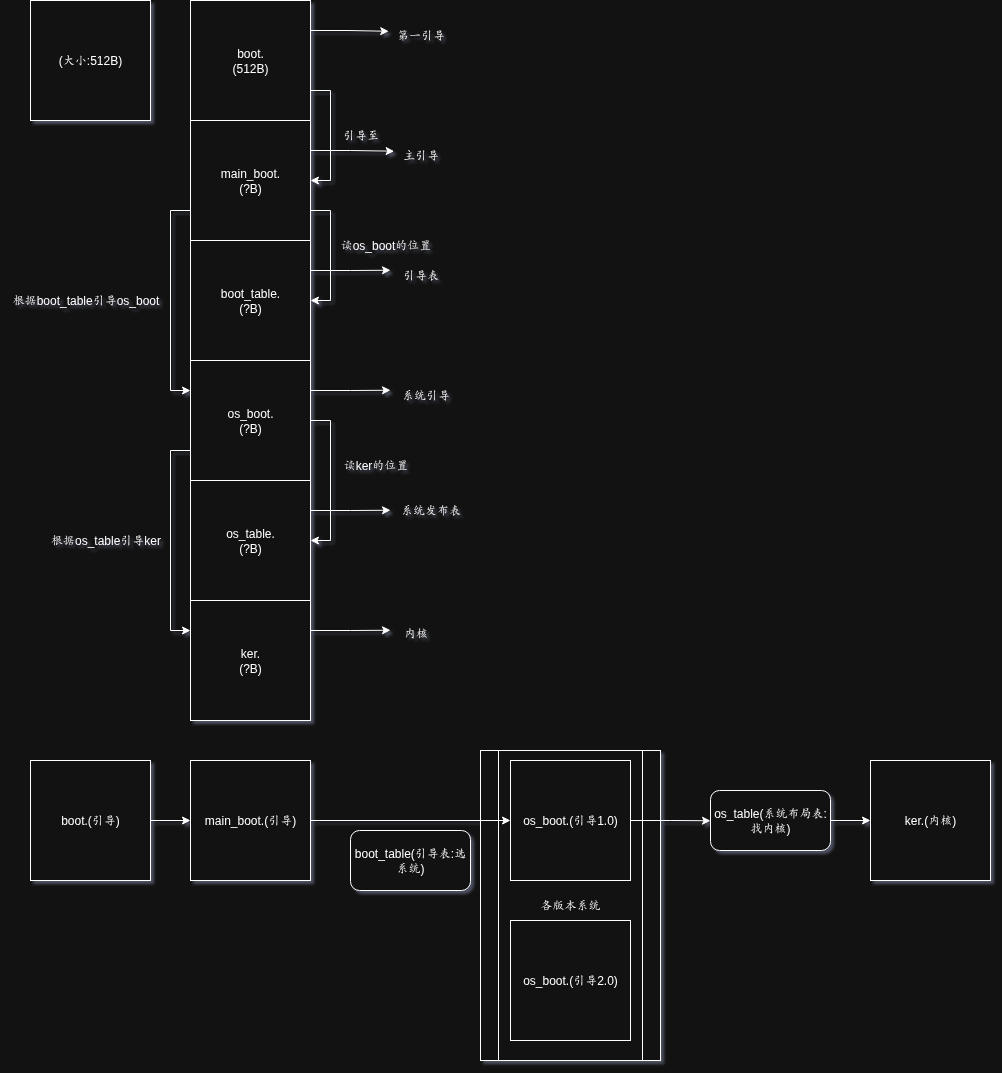

The diagram above was exported from draw.io. Its source (the exported page's mxGraphModel, read from the mxfile embedded in the PNG):
<mxGraphModel dx="2316" dy="1278" grid="1" gridSize="10" guides="1" tooltips="1" connect="1" arrows="1" fold="1" page="1" pageScale="1" pageWidth="827" pageHeight="1169" background="none" math="0" shadow="1">
  <root>
    <mxCell id="0" />
    <mxCell id="1" parent="0" />
    <mxCell id="Y3zueREu-dqRtvChvulN-125" value="各版本系统" style="shape=process;whiteSpace=wrap;html=1;backgroundOutline=1;" vertex="1" parent="1">
      <mxGeometry x="490" y="790" width="180" height="310" as="geometry" />
    </mxCell>
    <mxCell id="Y3zueREu-dqRtvChvulN-7" style="edgeStyle=orthogonalEdgeStyle;rounded=0;orthogonalLoop=1;jettySize=auto;html=1;exitX=1;exitY=0.25;exitDx=0;exitDy=0;entryX=0.046;entryY=0.36;entryDx=0;entryDy=0;entryPerimeter=0;" edge="1" parent="1" source="Ro28MUHaDOir3ddbiXXP-1" target="Y3zueREu-dqRtvChvulN-10">
      <mxGeometry relative="1" as="geometry">
        <mxPoint x="400" y="100.26315789473688" as="targetPoint" />
      </mxGeometry>
    </mxCell>
    <mxCell id="Y3zueREu-dqRtvChvulN-16" style="edgeStyle=orthogonalEdgeStyle;rounded=0;orthogonalLoop=1;jettySize=auto;html=1;exitX=1;exitY=0.75;exitDx=0;exitDy=0;entryX=1;entryY=0.5;entryDx=0;entryDy=0;" edge="1" parent="1" source="Ro28MUHaDOir3ddbiXXP-1" target="Ro28MUHaDOir3ddbiXXP-2">
      <mxGeometry relative="1" as="geometry" />
    </mxCell>
    <mxCell id="Ro28MUHaDOir3ddbiXXP-1" value="boot.&lt;div&gt;(512B)&lt;/div&gt;" style="whiteSpace=wrap;html=1;aspect=fixed;" parent="1" vertex="1">
      <mxGeometry x="200" y="40" width="120" height="120" as="geometry" />
    </mxCell>
    <mxCell id="Y3zueREu-dqRtvChvulN-11" style="edgeStyle=orthogonalEdgeStyle;rounded=0;orthogonalLoop=1;jettySize=auto;html=1;exitX=1;exitY=0.25;exitDx=0;exitDy=0;entryX=0.061;entryY=0.356;entryDx=0;entryDy=0;entryPerimeter=0;" edge="1" parent="1" source="Ro28MUHaDOir3ddbiXXP-2" target="Y3zueREu-dqRtvChvulN-12">
      <mxGeometry relative="1" as="geometry">
        <mxPoint x="400" y="189.73684210526324" as="targetPoint" />
      </mxGeometry>
    </mxCell>
    <mxCell id="Y3zueREu-dqRtvChvulN-13" style="edgeStyle=orthogonalEdgeStyle;rounded=0;orthogonalLoop=1;jettySize=auto;html=1;exitX=1;exitY=0.75;exitDx=0;exitDy=0;entryX=1;entryY=0.5;entryDx=0;entryDy=0;" edge="1" parent="1" source="Ro28MUHaDOir3ddbiXXP-2" target="Y3zueREu-dqRtvChvulN-2">
      <mxGeometry relative="1" as="geometry" />
    </mxCell>
    <mxCell id="Y3zueREu-dqRtvChvulN-20" style="edgeStyle=orthogonalEdgeStyle;rounded=0;orthogonalLoop=1;jettySize=auto;html=1;exitX=0;exitY=0.75;exitDx=0;exitDy=0;entryX=0;entryY=0.25;entryDx=0;entryDy=0;" edge="1" parent="1" source="Ro28MUHaDOir3ddbiXXP-2" target="Y3zueREu-dqRtvChvulN-1">
      <mxGeometry relative="1" as="geometry" />
    </mxCell>
    <mxCell id="Ro28MUHaDOir3ddbiXXP-2" value="main_boot.&lt;div&gt;(?B)&lt;/div&gt;" style="whiteSpace=wrap;html=1;aspect=fixed;" parent="1" vertex="1">
      <mxGeometry x="200" y="160" width="120" height="120" as="geometry" />
    </mxCell>
    <mxCell id="Ro28MUHaDOir3ddbiXXP-3" value="(大小:512B)" style="whiteSpace=wrap;html=1;aspect=fixed;" parent="1" vertex="1">
      <mxGeometry x="40" y="40" width="120" height="120" as="geometry" />
    </mxCell>
    <mxCell id="Y3zueREu-dqRtvChvulN-22" style="edgeStyle=orthogonalEdgeStyle;rounded=0;orthogonalLoop=1;jettySize=auto;html=1;exitX=1;exitY=0.25;exitDx=0;exitDy=0;" edge="1" parent="1" source="Y3zueREu-dqRtvChvulN-1">
      <mxGeometry relative="1" as="geometry">
        <mxPoint x="400" y="429.7368421052631" as="targetPoint" />
      </mxGeometry>
    </mxCell>
    <mxCell id="Y3zueREu-dqRtvChvulN-24" style="edgeStyle=orthogonalEdgeStyle;rounded=0;orthogonalLoop=1;jettySize=auto;html=1;exitX=1;exitY=0.5;exitDx=0;exitDy=0;entryX=1;entryY=0.5;entryDx=0;entryDy=0;" edge="1" parent="1" source="Y3zueREu-dqRtvChvulN-1" target="Y3zueREu-dqRtvChvulN-6">
      <mxGeometry relative="1" as="geometry" />
    </mxCell>
    <mxCell id="Y3zueREu-dqRtvChvulN-26" style="edgeStyle=orthogonalEdgeStyle;rounded=0;orthogonalLoop=1;jettySize=auto;html=1;exitX=0;exitY=0.75;exitDx=0;exitDy=0;entryX=0;entryY=0.25;entryDx=0;entryDy=0;" edge="1" parent="1" source="Y3zueREu-dqRtvChvulN-1" target="Y3zueREu-dqRtvChvulN-3">
      <mxGeometry relative="1" as="geometry" />
    </mxCell>
    <mxCell id="Y3zueREu-dqRtvChvulN-1" value="os&lt;span style=&quot;background-color: transparent; color: light-dark(rgb(0, 0, 0), rgb(255, 255, 255));&quot;&gt;_boot.&lt;/span&gt;&lt;div&gt;&lt;div&gt;(?&lt;span style=&quot;background-color: transparent; color: light-dark(rgb(0, 0, 0), rgb(255, 255, 255));&quot;&gt;B)&lt;/span&gt;&lt;/div&gt;&lt;/div&gt;" style="whiteSpace=wrap;html=1;aspect=fixed;" vertex="1" parent="1">
      <mxGeometry x="200" y="400" width="120" height="120" as="geometry" />
    </mxCell>
    <mxCell id="Y3zueREu-dqRtvChvulN-18" style="edgeStyle=orthogonalEdgeStyle;rounded=0;orthogonalLoop=1;jettySize=auto;html=1;exitX=1;exitY=0.25;exitDx=0;exitDy=0;" edge="1" parent="1" source="Y3zueREu-dqRtvChvulN-2">
      <mxGeometry relative="1" as="geometry">
        <mxPoint x="400" y="309.73684210526324" as="targetPoint" />
      </mxGeometry>
    </mxCell>
    <mxCell id="Y3zueREu-dqRtvChvulN-2" value="&lt;div&gt;&lt;span style=&quot;background-color: transparent; color: light-dark(rgb(0, 0, 0), rgb(255, 255, 255));&quot;&gt;boot_table&lt;/span&gt;&lt;span style=&quot;background-color: transparent; color: light-dark(rgb(0, 0, 0), rgb(255, 255, 255));&quot;&gt;.&lt;/span&gt;&lt;/div&gt;(?&lt;span style=&quot;background-color: transparent; color: light-dark(rgb(0, 0, 0), rgb(255, 255, 255));&quot;&gt;B)&lt;/span&gt;" style="whiteSpace=wrap;html=1;aspect=fixed;" vertex="1" parent="1">
      <mxGeometry x="200" y="280" width="120" height="120" as="geometry" />
    </mxCell>
    <mxCell id="Y3zueREu-dqRtvChvulN-30" style="edgeStyle=orthogonalEdgeStyle;rounded=0;orthogonalLoop=1;jettySize=auto;html=1;exitX=1;exitY=0.25;exitDx=0;exitDy=0;" edge="1" parent="1" source="Y3zueREu-dqRtvChvulN-3">
      <mxGeometry relative="1" as="geometry">
        <mxPoint x="400" y="669.7368421052631" as="targetPoint" />
      </mxGeometry>
    </mxCell>
    <mxCell id="Y3zueREu-dqRtvChvulN-3" value="ker.&lt;br&gt;(?&lt;span style=&quot;background-color: transparent; color: light-dark(rgb(0, 0, 0), rgb(255, 255, 255));&quot;&gt;B)&lt;/span&gt;" style="whiteSpace=wrap;html=1;aspect=fixed;" vertex="1" parent="1">
      <mxGeometry x="200" y="640" width="120" height="120" as="geometry" />
    </mxCell>
    <mxCell id="Y3zueREu-dqRtvChvulN-28" style="edgeStyle=orthogonalEdgeStyle;rounded=0;orthogonalLoop=1;jettySize=auto;html=1;exitX=1;exitY=0.25;exitDx=0;exitDy=0;" edge="1" parent="1" source="Y3zueREu-dqRtvChvulN-6">
      <mxGeometry relative="1" as="geometry">
        <mxPoint x="400" y="549.7368421052631" as="targetPoint" />
      </mxGeometry>
    </mxCell>
    <mxCell id="Y3zueREu-dqRtvChvulN-6" value="os_table&lt;span style=&quot;background-color: transparent; color: light-dark(rgb(0, 0, 0), rgb(255, 255, 255));&quot;&gt;.&lt;/span&gt;&lt;div&gt;(?&lt;span style=&quot;background-color: transparent; color: light-dark(rgb(0, 0, 0), rgb(255, 255, 255));&quot;&gt;B)&lt;/span&gt;&lt;/div&gt;" style="whiteSpace=wrap;html=1;aspect=fixed;" vertex="1" parent="1">
      <mxGeometry x="200" y="520" width="120" height="120" as="geometry" />
    </mxCell>
    <mxCell id="Y3zueREu-dqRtvChvulN-10" value="第一引导" style="text;html=1;align=center;verticalAlign=middle;resizable=0;points=[];autosize=1;strokeColor=none;fillColor=none;" vertex="1" parent="1">
      <mxGeometry x="395" y="60" width="70" height="30" as="geometry" />
    </mxCell>
    <mxCell id="Y3zueREu-dqRtvChvulN-12" value="主引导" style="text;html=1;align=center;verticalAlign=middle;resizable=0;points=[];autosize=1;strokeColor=none;fillColor=none;" vertex="1" parent="1">
      <mxGeometry x="400" y="180" width="60" height="30" as="geometry" />
    </mxCell>
    <mxCell id="Y3zueREu-dqRtvChvulN-14" value="读os_boot的位置" style="text;html=1;align=center;verticalAlign=middle;resizable=0;points=[];autosize=1;strokeColor=none;fillColor=none;" vertex="1" parent="1">
      <mxGeometry x="340" y="270" width="110" height="30" as="geometry" />
    </mxCell>
    <mxCell id="Y3zueREu-dqRtvChvulN-17" value="引导至" style="text;html=1;align=center;verticalAlign=middle;resizable=0;points=[];autosize=1;strokeColor=none;fillColor=none;" vertex="1" parent="1">
      <mxGeometry x="340" y="160" width="60" height="30" as="geometry" />
    </mxCell>
    <mxCell id="Y3zueREu-dqRtvChvulN-19" value="引导表" style="text;html=1;align=center;verticalAlign=middle;resizable=0;points=[];autosize=1;strokeColor=none;fillColor=none;" vertex="1" parent="1">
      <mxGeometry x="400" y="300" width="60" height="30" as="geometry" />
    </mxCell>
    <mxCell id="Y3zueREu-dqRtvChvulN-21" value="根据boot_table引导os_boot" style="text;html=1;align=center;verticalAlign=middle;resizable=0;points=[];autosize=1;strokeColor=none;fillColor=none;" vertex="1" parent="1">
      <mxGeometry x="10" y="325" width="170" height="30" as="geometry" />
    </mxCell>
    <mxCell id="Y3zueREu-dqRtvChvulN-23" value="系统引导" style="text;html=1;align=center;verticalAlign=middle;resizable=0;points=[];autosize=1;strokeColor=none;fillColor=none;" vertex="1" parent="1">
      <mxGeometry x="400" y="420" width="70" height="30" as="geometry" />
    </mxCell>
    <mxCell id="Y3zueREu-dqRtvChvulN-25" value="读ker的位置" style="text;html=1;align=center;verticalAlign=middle;resizable=0;points=[];autosize=1;strokeColor=none;fillColor=none;" vertex="1" parent="1">
      <mxGeometry x="340" y="490" width="90" height="30" as="geometry" />
    </mxCell>
    <mxCell id="Y3zueREu-dqRtvChvulN-27" value="根据os_table引导ker" style="text;html=1;align=center;verticalAlign=middle;resizable=0;points=[];autosize=1;strokeColor=none;fillColor=none;" vertex="1" parent="1">
      <mxGeometry x="50" y="565" width="130" height="30" as="geometry" />
    </mxCell>
    <mxCell id="Y3zueREu-dqRtvChvulN-29" value="系统发布表" style="text;html=1;align=center;verticalAlign=middle;resizable=0;points=[];autosize=1;strokeColor=none;fillColor=none;" vertex="1" parent="1">
      <mxGeometry x="400" y="535" width="80" height="30" as="geometry" />
    </mxCell>
    <mxCell id="Y3zueREu-dqRtvChvulN-31" value="内核" style="text;html=1;align=center;verticalAlign=middle;resizable=0;points=[];autosize=1;strokeColor=none;fillColor=none;" vertex="1" parent="1">
      <mxGeometry x="400" y="658" width="50" height="30" as="geometry" />
    </mxCell>
    <mxCell id="Y3zueREu-dqRtvChvulN-121" style="edgeStyle=orthogonalEdgeStyle;rounded=0;orthogonalLoop=1;jettySize=auto;html=1;exitX=1;exitY=0.5;exitDx=0;exitDy=0;entryX=0;entryY=0.5;entryDx=0;entryDy=0;" edge="1" parent="1" source="Y3zueREu-dqRtvChvulN-32" target="Y3zueREu-dqRtvChvulN-120">
      <mxGeometry relative="1" as="geometry" />
    </mxCell>
    <mxCell id="Y3zueREu-dqRtvChvulN-32" value="boot.(引导)" style="whiteSpace=wrap;html=1;aspect=fixed;" vertex="1" parent="1">
      <mxGeometry x="40" y="800" width="120" height="120" as="geometry" />
    </mxCell>
    <mxCell id="Y3zueREu-dqRtvChvulN-123" style="edgeStyle=orthogonalEdgeStyle;rounded=0;orthogonalLoop=1;jettySize=auto;html=1;exitX=1;exitY=0.5;exitDx=0;exitDy=0;entryX=0;entryY=0.5;entryDx=0;entryDy=0;" edge="1" parent="1" source="Y3zueREu-dqRtvChvulN-120" target="Y3zueREu-dqRtvChvulN-122">
      <mxGeometry relative="1" as="geometry" />
    </mxCell>
    <mxCell id="Y3zueREu-dqRtvChvulN-120" value="main_boot.(引导)" style="whiteSpace=wrap;html=1;aspect=fixed;" vertex="1" parent="1">
      <mxGeometry x="200" y="800" width="120" height="120" as="geometry" />
    </mxCell>
    <mxCell id="Y3zueREu-dqRtvChvulN-127" style="edgeStyle=orthogonalEdgeStyle;rounded=0;orthogonalLoop=1;jettySize=auto;html=1;exitX=1;exitY=0.5;exitDx=0;exitDy=0;" edge="1" parent="1" source="Y3zueREu-dqRtvChvulN-122">
      <mxGeometry relative="1" as="geometry">
        <mxPoint x="720" y="860.2631578947369" as="targetPoint" />
      </mxGeometry>
    </mxCell>
    <mxCell id="Y3zueREu-dqRtvChvulN-122" value="os&lt;span style=&quot;background-color: transparent; color: light-dark(rgb(0, 0, 0), rgb(255, 255, 255));&quot;&gt;_boot.(引导1.0)&lt;/span&gt;" style="whiteSpace=wrap;html=1;aspect=fixed;" vertex="1" parent="1">
      <mxGeometry x="520" y="800" width="120" height="120" as="geometry" />
    </mxCell>
    <mxCell id="Y3zueREu-dqRtvChvulN-124" value="boot_table(引导表:选系统)" style="rounded=1;whiteSpace=wrap;html=1;" vertex="1" parent="1">
      <mxGeometry x="360" y="870" width="120" height="60" as="geometry" />
    </mxCell>
    <mxCell id="Y3zueREu-dqRtvChvulN-126" value="os&lt;span style=&quot;background-color: transparent; color: light-dark(rgb(0, 0, 0), rgb(255, 255, 255));&quot;&gt;_boot.(引导2.0)&lt;/span&gt;" style="whiteSpace=wrap;html=1;aspect=fixed;" vertex="1" parent="1">
      <mxGeometry x="520" y="960" width="120" height="120" as="geometry" />
    </mxCell>
    <mxCell id="Y3zueREu-dqRtvChvulN-131" style="edgeStyle=orthogonalEdgeStyle;rounded=0;orthogonalLoop=1;jettySize=auto;html=1;exitX=1;exitY=0.5;exitDx=0;exitDy=0;entryX=0;entryY=0.5;entryDx=0;entryDy=0;" edge="1" parent="1" source="Y3zueREu-dqRtvChvulN-128" target="Y3zueREu-dqRtvChvulN-130">
      <mxGeometry relative="1" as="geometry" />
    </mxCell>
    <mxCell id="Y3zueREu-dqRtvChvulN-128" value="os_table(系统布局表:找内核)" style="rounded=1;whiteSpace=wrap;html=1;" vertex="1" parent="1">
      <mxGeometry x="720" y="830" width="120" height="60" as="geometry" />
    </mxCell>
    <mxCell id="Y3zueREu-dqRtvChvulN-130" value="ker.(内核)" style="whiteSpace=wrap;html=1;aspect=fixed;" vertex="1" parent="1">
      <mxGeometry x="880" y="800" width="120" height="120" as="geometry" />
    </mxCell>
  </root>
</mxGraphModel>